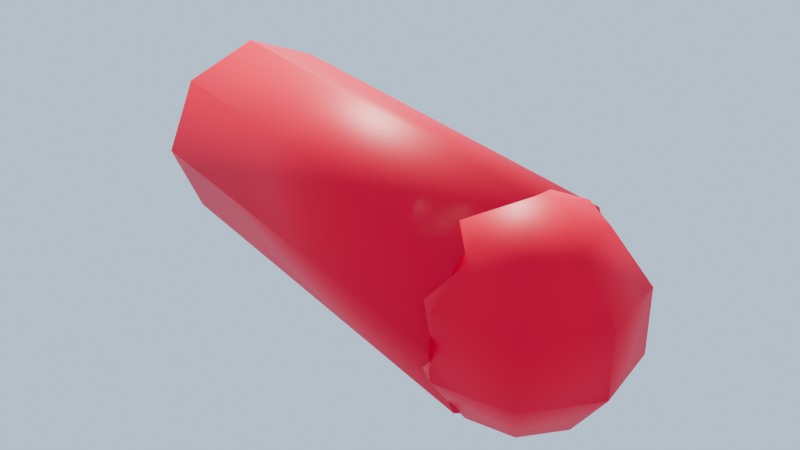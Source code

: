 # Source: shell.blend  (saved by Blender 5.2.45; exported with 4.5.12 LTS)
import bpy
from mathutils import Matrix  # noqa: F401  (used for matrix-valued properties, if any)

bpy.ops.wm.read_factory_settings(use_empty=True)
scene = bpy.context.scene
scene.name = 'Scene'

# ---- images (referenced by path relative to the original .blend; pixels are not part of the script)
import os
ASSET_DIR = os.environ.get("B2B_ASSET_DIR", "")  # directory of the original .blend (textures are referenced by path, not embedded)
HERE = os.path.dirname(os.path.abspath(__file__))  # packed textures are extracted next to this script under _unpacked/

def load_image(name, relpath, width, height, colorspace="sRGB"):
    """Load a texture the original file referenced (path relative to the .blend, or extracted next to this script)."""
    p = next((c for c in (os.path.join(HERE, relpath), os.path.join(ASSET_DIR, relpath)) if relpath and os.path.exists(c)), "")
    if p:
        img = bpy.data.images.load(p, check_existing=True)
        img.name = name
    else:  # same state as the original file: an image datablock whose file is absent (Cycles renders it pink)
        img = bpy.data.images.new(name, width, height)
        img.source = "FILE"
        img.filepath = "//" + (relpath or name)
    img.colorspace_settings.name = colorspace
    return img
img_steel_png = load_image('steel.png', 'steel.png', 1024, 1024, 'sRGB')

# ---- materials (node trees are filled in below, after node groups)
mat_orange = bpy.data.materials.new('orange')

# ---- material node trees
mat_orange.use_nodes = True; mat_orange.node_tree.nodes.clear()
_N = mat_orange.node_tree.nodes; _L = mat_orange.node_tree.links
n0 = _N.new('ShaderNodeBsdfPrincipled'); n0.name = 'Principled BSDF'; n0.location = (-200, 100)
n0.inputs[10].default_value = 0.005
n1 = _N.new('ShaderNodeOutputMaterial'); n1.name = 'Material Output'; n1.location = (200, 100)
n2 = _N.new('ShaderNodeTexImage'); n2.name = 'Image Texture'; n2.location = (0, 0)
n2.image = img_steel_png
n3 = _N.new('ShaderNodeMix'); n3.name = 'Mix'; n3.location = (0, 0)
n3.data_type = 'RGBA'
n3.blend_type = 'MULTIPLY'
n3.inputs[0].default_value = 1.0
n3.inputs[7].default_value = (1.0, 0.36, 0.04, 1.0)
_L.new(n0.outputs[0], n1.inputs[0])
_L.new(n2.outputs[0], n3.inputs[6])
_L.new(n3.outputs[2], n0.inputs[0])
n1.is_active_output = True

# ---- world
world_w = bpy.data.worlds.new('w'); scene.world = world_w
world_w.use_nodes = True; world_w.node_tree.nodes.clear()
_N = world_w.node_tree.nodes; _L = world_w.node_tree.links
n0 = _N.new('ShaderNodeBackground'); n0.name = 'Background'; n0.location = (-200, 100)
n0.inputs[0].default_value = (0.55, 0.72, 0.9, 1.0)
n0.inputs[1].default_value = 0.9
n1 = _N.new('ShaderNodeOutputWorld'); n1.name = 'World Output'; n1.location = (200, 100)
_L.new(n0.outputs[0], n1.inputs[0])
n1.is_active_output = True

# ---- cameras
cam_cam = bpy.data.cameras.new('cam')

# ---- lights
light_sun = bpy.data.lights.new('sun', 'SUN')
light_sun.color = (1.0, 0.93, 0.82)
light_sun.angle = 0.05236
light_sun.energy = 4.0

# ---- meshes
me_shell_body = bpy.data.meshes.new('shell_body')
me_shell_body.from_pydata([(0.09, -0.2, 0.0), (0.09, 0.2, 0.0), (0.06364, -0.2, 0.06364), (0.06364, 0.2, 0.06364), (5.511e-18, -0.2, 0.09), (5.511e-18, 0.2, 0.09), (-0.06364, -0.2, 0.06364), (-0.06364, 0.2, 0.06364), (-0.09, -0.2, 1.102e-17), (-0.09, 0.2, 1.102e-17), (-0.06364, -0.2, -0.06364), (-0.06364, 0.2, -0.06364), (-1.653e-17, -0.2, -0.09), (-1.653e-17, 0.2, -0.09), (0.06364, -0.2, -0.06364), (0.06364, 0.2, -0.06364), (0.0, -0.2, 0.09), (0.0529, -0.2, 0.07281), (0.03741, -0.1626, 0.07281), (3.239e-18, -0.1471, 0.07281), (-0.03741, -0.1626, 0.07281), (-0.0529, -0.2, 0.07281), (-0.03741, -0.2374, 0.07281), (-9.718e-18, -0.2529, 0.07281), (0.03741, -0.2374, 0.07281), (0.0856, -0.2, 0.02781), (0.06052, -0.1395, 0.02781), (5.241e-18, -0.1144, 0.02781), (-0.06052, -0.1395, 0.02781), (-0.0856, -0.2, 0.02781), (-0.06052, -0.2605, 0.02781), (-1.572e-17, -0.2856, 0.02781), (0.06052, -0.2605, 0.02781), (0.0856, -0.2, -0.02781), (0.06052, -0.1395, -0.02781), (5.241e-18, -0.1144, -0.02781), (-0.06052, -0.1395, -0.02781), (-0.0856, -0.2, -0.02781), (-0.06052, -0.2605, -0.02781), (-1.572e-17, -0.2856, -0.02781), (0.06052, -0.2605, -0.02781), (0.0529, -0.2, -0.07281), (0.03741, -0.1626, -0.07281), (3.239e-18, -0.1471, -0.07281), (-0.03741, -0.1626, -0.07281), (-0.0529, -0.2, -0.07281), (-0.03741, -0.2374, -0.07281), (-9.718e-18, -0.2529, -0.07281), (0.03741, -0.2374, -0.07281), (1.102e-17, -0.2, -0.09)], [], [(0, 1, 3, 2), (2, 3, 5, 4), (4, 5, 7, 6), (6, 7, 9, 8), (8, 9, 11, 10), (10, 11, 13, 12), (12, 13, 15, 14), (14, 15, 1, 0), (14, 0, 2, 4, 6, 8, 10, 12), (1, 15, 13, 11, 9, 7, 5, 3), (49, 42, 41), (49, 43, 42), (49, 44, 43), (49, 45, 44), (49, 46, 45), (49, 47, 46), (49, 48, 47), (49, 41, 48), (41, 42, 34, 33), (42, 43, 35, 34), (43, 44, 36, 35), (44, 45, 37, 36), (45, 46, 38, 37), (46, 47, 39, 38), (47, 48, 40, 39), (48, 41, 33, 40), (33, 34, 26, 25), (34, 35, 27, 26), (35, 36, 28, 27), (36, 37, 29, 28), (37, 38, 30, 29), (38, 39, 31, 30), (39, 40, 32, 31), (40, 33, 25, 32), (25, 26, 18, 17), (26, 27, 19, 18), (27, 28, 20, 19), (28, 29, 21, 20), (29, 30, 22, 21), (30, 31, 23, 22), (31, 32, 24, 23), (32, 25, 17, 24), (17, 18, 16), (18, 19, 16), (19, 20, 16), (20, 21, 16), (21, 22, 16), (22, 23, 16), (23, 24, 16), (24, 17, 16)])
me_shell_body.polygons.foreach_set('use_smooth', [True] * 50)
_uv = me_shell_body.uv_layers.new(name='Float2')
_uv.uv.foreach_set('vector', [-0.2, 0.0, 0.2, 0.0, 0.2, 0.06364, -0.2, 0.06364, 0.06364, -0.2, 0.06364, 0.2, 5.511e-18, 0.2, 5.511e-18, -0.2, 5.511e-18, -0.2, 5.511e-18, 0.2, -0.06364, 0.2, -0.06364, -0.2, -0.2, 0.06364, 0.2, 0.06364, 0.2, 1.102e-17, -0.2, 1.102e-17, -0.2, 1.102e-17, 0.2, 1.102e-17, 0.2, -0.06364, -0.2, -0.06364, -0.06364, -0.2, -0.06364, 0.2, -1.653e-17, 0.2, -1.653e-17, -0.2, -1.653e-17, -0.2, -1.653e-17, 0.2, 0.06364, 0.2, 0.06364, -0.2, -0.2, -0.06364, 0.2, -0.06364, 0.2, 0.0, -0.2, 0.0, 0.06364, -0.06364, 0.09, 0.0, 0.06364, 0.06364, 5.511e-18, 0.09, -0.06364, 0.06364, -0.09, 1.102e-17, -0.06364, -0.06364, -1.653e-17, -0.09, 0.09, 0.0, 0.06364, -0.06364, -1.653e-17, -0.09, -0.06364, -0.06364, -0.09, 1.102e-17, -0.06364, 0.06364, 5.511e-18, 0.09, 0.06364, 0.06364, 1.102e-17, -0.2, 0.03741, -0.1626, 0.0529, -0.2, 1.102e-17, -0.2, 3.239e-18, -0.1471, 0.03741, -0.1626, 1.102e-17, -0.2, -0.03741, -0.1626, 3.239e-18, -0.1471, 1.102e-17, -0.2, -0.0529, -0.2, -0.03741, -0.1626, 1.102e-17, -0.2, -0.03741, -0.2374, -0.0529, -0.2, 1.102e-17, -0.2, -9.718e-18, -0.2529, -0.03741, -0.2374, 1.102e-17, -0.2, 0.03741, -0.2374, -9.718e-18, -0.2529, 1.102e-17, -0.2, 0.0529, -0.2, 0.03741, -0.2374, -0.2, -0.07281, -0.1626, -0.07281, -0.1395, -0.02781, -0.2, -0.02781, 0.03741, -0.07281, 3.239e-18, -0.07281, 5.241e-18, -0.02781, 0.06052, -0.02781, 3.239e-18, -0.07281, -0.03741, -0.07281, -0.06052, -0.02781, 5.241e-18, -0.02781, -0.1626, -0.07281, -0.2, -0.07281, -0.2, -0.02781, -0.1395, -0.02781, -0.2, -0.07281, -0.2374, -0.07281, -0.2605, -0.02781, -0.2, -0.02781, -0.03741, -0.07281, -9.718e-18, -0.07281, -1.572e-17, -0.02781, -0.06052, -0.02781, -9.718e-18, -0.07281, 0.03741, -0.07281, 0.06052, -0.02781, -1.572e-17, -0.02781, -0.2374, -0.07281, -0.2, -0.07281, -0.2, -0.02781, -0.2605, -0.02781, -0.2, -0.02781, -0.1395, -0.02781, -0.1395, 0.02781, -0.2, 0.02781, 0.06052, -0.02781, 5.241e-18, -0.02781, 5.241e-18, 0.02781, 0.06052, 0.02781, 5.241e-18, -0.02781, -0.06052, -0.02781, -0.06052, 0.02781, 5.241e-18, 0.02781, -0.1395, -0.02781, -0.2, -0.02781, -0.2, 0.02781, -0.1395, 0.02781, -0.2, -0.02781, -0.2605, -0.02781, -0.2605, 0.02781, -0.2, 0.02781, -0.06052, -0.02781, -1.572e-17, -0.02781, -1.572e-17, 0.02781, -0.06052, 0.02781, -1.572e-17, -0.02781, 0.06052, -0.02781, 0.06052, 0.02781, -1.572e-17, 0.02781, -0.2605, -0.02781, -0.2, -0.02781, -0.2, 0.02781, -0.2605, 0.02781, -0.2, 0.02781, -0.1395, 0.02781, -0.1626, 0.07281, -0.2, 0.07281, 0.06052, 0.02781, 5.241e-18, 0.02781, 3.239e-18, 0.07281, 0.03741, 0.07281, 5.241e-18, 0.02781, -0.06052, 0.02781, -0.03741, 0.07281, 3.239e-18, 0.07281, -0.1395, 0.02781, -0.2, 0.02781, -0.2, 0.07281, -0.1626, 0.07281, -0.2, 0.02781, -0.2605, 0.02781, -0.2374, 0.07281, -0.2, 0.07281, -0.06052, 0.02781, -1.572e-17, 0.02781, -9.718e-18, 0.07281, -0.03741, 0.07281, -1.572e-17, 0.02781, 0.06052, 0.02781, 0.03741, 0.07281, -9.718e-18, 0.07281, -0.2605, 0.02781, -0.2, 0.02781, -0.2, 0.07281, -0.2374, 0.07281, 0.0529, -0.2, 0.03741, -0.1626, 0.0, -0.2, 0.03741, -0.1626, 3.239e-18, -0.1471, 0.0, -0.2, 3.239e-18, -0.1471, -0.03741, -0.1626, 0.0, -0.2, -0.03741, -0.1626, -0.0529, -0.2, 0.0, -0.2, -0.0529, -0.2, -0.03741, -0.2374, 0.0, -0.2, -0.03741, -0.2374, -9.718e-18, -0.2529, 0.0, -0.2, -9.718e-18, -0.2529, 0.03741, -0.2374, 0.0, -0.2, 0.03741, -0.2374, 0.0529, -0.2, 0.0, -0.2])
me_shell_body.materials.append(mat_orange)
me_shell_body.update()

# ---- objects
ob_shell = bpy.data.objects.new('shell', None)
ob_shell_body = bpy.data.objects.new('shell_body', me_shell_body)
ob_sun = bpy.data.objects.new('sun', light_sun)
ob_cam = bpy.data.objects.new('cam', cam_cam)

# ---- transforms, parenting, visibility, modifiers, constraints
ob_shell.location = (0.0, 0.0, 0.0)
ob_shell.empty_display_size = 0.3
ob_shell_body.parent = ob_shell
ob_shell_body.location = (0.0, 0.0, 0.0)
ob_sun.location = (0.0, 0.0, 0.0)
ob_sun.rotation_euler = (0.8727, 0.1745, 2.443)
ob_cam.location = (-0.4581, -0.6971, 0.4247)
ob_cam.rotation_euler = (1.082, -1.663e-08, -0.6109)

# ---- collection membership
scene.collection.objects.link(ob_shell)
scene.collection.objects.link(ob_shell_body)
scene.collection.objects.link(ob_sun)
scene.collection.objects.link(ob_cam)

# ---- scene / render settings (as saved in the file)
scene.camera = ob_cam
scene.frame_start = 1; scene.frame_end = 250; scene.frame_set(1)
scene.render.engine = 'BLENDER_EEVEE_NEXT'
scene.render.resolution_x = 960
scene.render.resolution_y = 540
scene.render.bake_bias = 0.0
scene.render.bake_samples = 0
scene.render.compositor_device = 'GPU'
scene.eevee.use_volume_custom_range = False
scene.eevee.fast_gi_thickness_near = 0.1
scene.eevee.fast_gi_thickness_far = 0.0
scene.eevee.ray_tracing_options.screen_trace_thickness = 0.1
scene.view_settings.look = 'AgX - Medium High Contrast'
bpy.context.view_layer.update()

